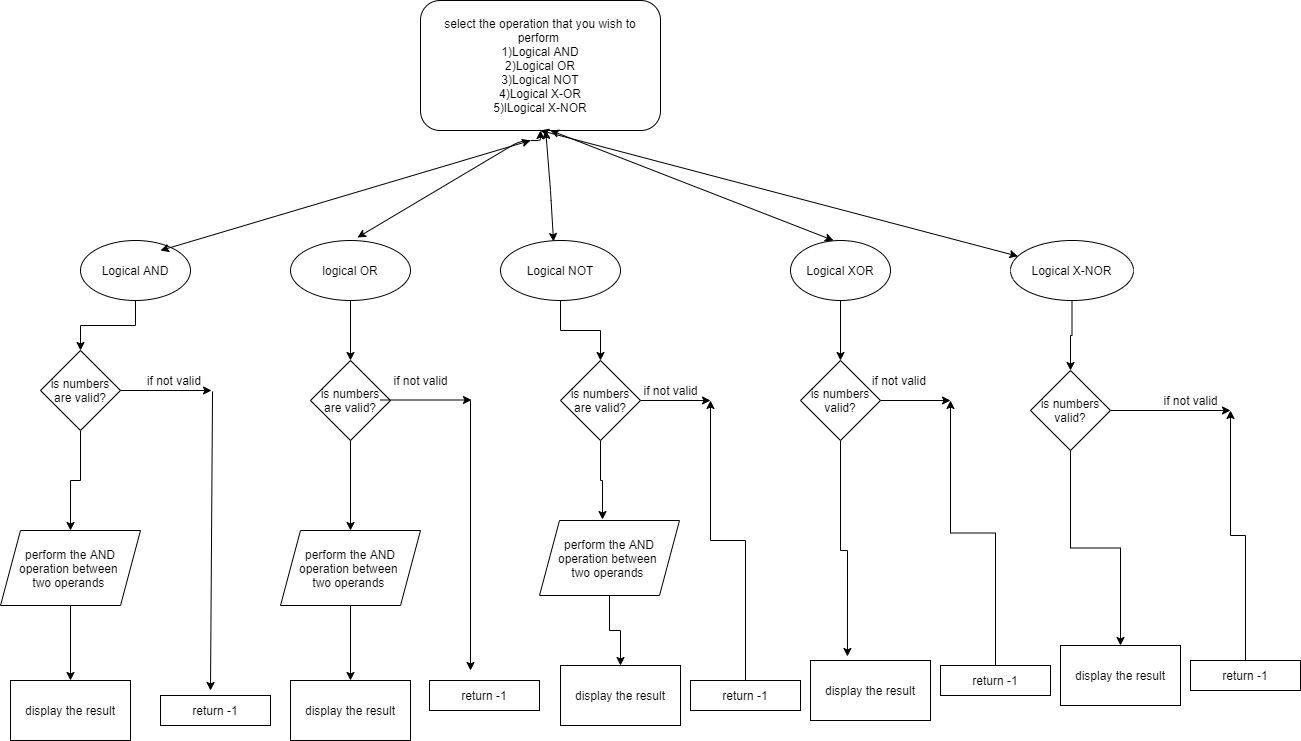

The diagram above was exported from draw.io. Its source (the exported page's mxGraphModel, read from the mxfile embedded in the PNG):
<mxGraphModel dx="2250" dy="737" grid="1" gridSize="10" guides="1" tooltips="1" connect="1" arrows="1" fold="1" page="1" pageScale="1" pageWidth="827" pageHeight="1169" math="0" shadow="0">
  <root>
    <mxCell id="WIyWlLk6GJQsqaUBKTNV-0" />
    <mxCell id="WIyWlLk6GJQsqaUBKTNV-1" parent="WIyWlLk6GJQsqaUBKTNV-0" />
    <mxCell id="Uwez7TAMKPkiw9CjWJXl-1" value="select the operation that you wish to perform&amp;nbsp;&lt;br&gt;1)Logical AND&lt;br&gt;2)Logical OR&lt;br&gt;3)Logical NOT&lt;br&gt;4)Logical X-OR&lt;br&gt;5)lLogical X-NOR" style="rounded=1;whiteSpace=wrap;html=1;" vertex="1" parent="WIyWlLk6GJQsqaUBKTNV-1">
      <mxGeometry x="350" width="240" height="130" as="geometry" />
    </mxCell>
    <mxCell id="Uwez7TAMKPkiw9CjWJXl-18" style="edgeStyle=orthogonalEdgeStyle;rounded=0;orthogonalLoop=1;jettySize=auto;html=1;" edge="1" parent="WIyWlLk6GJQsqaUBKTNV-1" source="Uwez7TAMKPkiw9CjWJXl-5" target="Uwez7TAMKPkiw9CjWJXl-13">
      <mxGeometry relative="1" as="geometry" />
    </mxCell>
    <mxCell id="Uwez7TAMKPkiw9CjWJXl-5" value="Logical AND" style="ellipse;whiteSpace=wrap;html=1;" vertex="1" parent="WIyWlLk6GJQsqaUBKTNV-1">
      <mxGeometry x="10" y="240" width="110" height="60" as="geometry" />
    </mxCell>
    <mxCell id="Uwez7TAMKPkiw9CjWJXl-21" style="edgeStyle=orthogonalEdgeStyle;rounded=0;orthogonalLoop=1;jettySize=auto;html=1;entryX=0.5;entryY=0;entryDx=0;entryDy=0;" edge="1" parent="WIyWlLk6GJQsqaUBKTNV-1" source="Uwez7TAMKPkiw9CjWJXl-6" target="Uwez7TAMKPkiw9CjWJXl-16">
      <mxGeometry relative="1" as="geometry" />
    </mxCell>
    <mxCell id="Uwez7TAMKPkiw9CjWJXl-6" value="Logical XOR" style="ellipse;whiteSpace=wrap;html=1;" vertex="1" parent="WIyWlLk6GJQsqaUBKTNV-1">
      <mxGeometry x="720" y="240" width="100" height="60" as="geometry" />
    </mxCell>
    <mxCell id="Uwez7TAMKPkiw9CjWJXl-19" style="edgeStyle=orthogonalEdgeStyle;rounded=0;orthogonalLoop=1;jettySize=auto;html=1;entryX=0.5;entryY=0;entryDx=0;entryDy=0;" edge="1" parent="WIyWlLk6GJQsqaUBKTNV-1" source="Uwez7TAMKPkiw9CjWJXl-7" target="Uwez7TAMKPkiw9CjWJXl-14">
      <mxGeometry relative="1" as="geometry" />
    </mxCell>
    <mxCell id="Uwez7TAMKPkiw9CjWJXl-7" value="logical OR" style="ellipse;whiteSpace=wrap;html=1;" vertex="1" parent="WIyWlLk6GJQsqaUBKTNV-1">
      <mxGeometry x="220" y="240" width="120" height="60" as="geometry" />
    </mxCell>
    <mxCell id="Uwez7TAMKPkiw9CjWJXl-20" style="edgeStyle=orthogonalEdgeStyle;rounded=0;orthogonalLoop=1;jettySize=auto;html=1;entryX=0.5;entryY=0;entryDx=0;entryDy=0;" edge="1" parent="WIyWlLk6GJQsqaUBKTNV-1" source="Uwez7TAMKPkiw9CjWJXl-8" target="Uwez7TAMKPkiw9CjWJXl-15">
      <mxGeometry relative="1" as="geometry">
        <Array as="points">
          <mxPoint x="490" y="330" />
          <mxPoint x="530" y="330" />
        </Array>
      </mxGeometry>
    </mxCell>
    <mxCell id="Uwez7TAMKPkiw9CjWJXl-8" value="Logical NOT" style="ellipse;whiteSpace=wrap;html=1;" vertex="1" parent="WIyWlLk6GJQsqaUBKTNV-1">
      <mxGeometry x="430" y="240" width="120" height="60" as="geometry" />
    </mxCell>
    <mxCell id="Uwez7TAMKPkiw9CjWJXl-22" style="edgeStyle=orthogonalEdgeStyle;rounded=0;orthogonalLoop=1;jettySize=auto;html=1;entryX=0.5;entryY=0;entryDx=0;entryDy=0;" edge="1" parent="WIyWlLk6GJQsqaUBKTNV-1" source="Uwez7TAMKPkiw9CjWJXl-9" target="Uwez7TAMKPkiw9CjWJXl-17">
      <mxGeometry relative="1" as="geometry" />
    </mxCell>
    <mxCell id="Uwez7TAMKPkiw9CjWJXl-9" value="Logical X-NOR" style="ellipse;whiteSpace=wrap;html=1;" vertex="1" parent="WIyWlLk6GJQsqaUBKTNV-1">
      <mxGeometry x="940" y="240" width="123" height="60" as="geometry" />
    </mxCell>
    <mxCell id="Uwez7TAMKPkiw9CjWJXl-10" value="" style="endArrow=classic;startArrow=classic;html=1;" edge="1" parent="WIyWlLk6GJQsqaUBKTNV-1" source="Uwez7TAMKPkiw9CjWJXl-9">
      <mxGeometry width="50" height="50" relative="1" as="geometry">
        <mxPoint x="897" y="230" as="sourcePoint" />
        <mxPoint x="470" y="130" as="targetPoint" />
      </mxGeometry>
    </mxCell>
    <mxCell id="Uwez7TAMKPkiw9CjWJXl-11" value="" style="endArrow=classic;startArrow=classic;html=1;exitX=0.442;exitY=0.017;exitDx=0;exitDy=0;exitPerimeter=0;" edge="1" parent="WIyWlLk6GJQsqaUBKTNV-1" source="Uwez7TAMKPkiw9CjWJXl-8" target="Uwez7TAMKPkiw9CjWJXl-1">
      <mxGeometry width="50" height="50" relative="1" as="geometry">
        <mxPoint x="420" y="260" as="sourcePoint" />
        <mxPoint x="380" y="140" as="targetPoint" />
        <Array as="points">
          <mxPoint x="480" y="190" />
        </Array>
      </mxGeometry>
    </mxCell>
    <mxCell id="Uwez7TAMKPkiw9CjWJXl-12" value="" style="endArrow=classic;startArrow=classic;html=1;exitX=0.558;exitY=-0.05;exitDx=0;exitDy=0;exitPerimeter=0;" edge="1" parent="WIyWlLk6GJQsqaUBKTNV-1" source="Uwez7TAMKPkiw9CjWJXl-7" target="Uwez7TAMKPkiw9CjWJXl-1">
      <mxGeometry width="50" height="50" relative="1" as="geometry">
        <mxPoint x="420" y="260" as="sourcePoint" />
        <mxPoint x="380" y="140" as="targetPoint" />
        <Array as="points">
          <mxPoint x="450" y="140" />
          <mxPoint x="470" y="140" />
        </Array>
      </mxGeometry>
    </mxCell>
    <mxCell id="Uwez7TAMKPkiw9CjWJXl-26" style="edgeStyle=orthogonalEdgeStyle;rounded=0;orthogonalLoop=1;jettySize=auto;html=1;entryX=0.5;entryY=0;entryDx=0;entryDy=0;" edge="1" parent="WIyWlLk6GJQsqaUBKTNV-1" source="Uwez7TAMKPkiw9CjWJXl-13" target="Uwez7TAMKPkiw9CjWJXl-24">
      <mxGeometry relative="1" as="geometry" />
    </mxCell>
    <mxCell id="Uwez7TAMKPkiw9CjWJXl-13" value="is numbers are valid?" style="rhombus;whiteSpace=wrap;html=1;" vertex="1" parent="WIyWlLk6GJQsqaUBKTNV-1">
      <mxGeometry x="-30" y="350" width="80" height="80" as="geometry" />
    </mxCell>
    <mxCell id="Uwez7TAMKPkiw9CjWJXl-48" style="edgeStyle=orthogonalEdgeStyle;rounded=0;orthogonalLoop=1;jettySize=auto;html=1;entryX=0.5;entryY=0;entryDx=0;entryDy=0;" edge="1" parent="WIyWlLk6GJQsqaUBKTNV-1" source="Uwez7TAMKPkiw9CjWJXl-14" target="Uwez7TAMKPkiw9CjWJXl-46">
      <mxGeometry relative="1" as="geometry" />
    </mxCell>
    <mxCell id="Uwez7TAMKPkiw9CjWJXl-14" value="is numbers are valid?" style="rhombus;whiteSpace=wrap;html=1;" vertex="1" parent="WIyWlLk6GJQsqaUBKTNV-1">
      <mxGeometry x="240" y="360" width="80" height="80" as="geometry" />
    </mxCell>
    <mxCell id="Uwez7TAMKPkiw9CjWJXl-58" style="edgeStyle=orthogonalEdgeStyle;rounded=0;orthogonalLoop=1;jettySize=auto;html=1;entryX=0.45;entryY=-0.013;entryDx=0;entryDy=0;entryPerimeter=0;" edge="1" parent="WIyWlLk6GJQsqaUBKTNV-1" source="Uwez7TAMKPkiw9CjWJXl-15" target="Uwez7TAMKPkiw9CjWJXl-56">
      <mxGeometry relative="1" as="geometry" />
    </mxCell>
    <mxCell id="Uwez7TAMKPkiw9CjWJXl-64" style="edgeStyle=orthogonalEdgeStyle;rounded=0;orthogonalLoop=1;jettySize=auto;html=1;" edge="1" parent="WIyWlLk6GJQsqaUBKTNV-1" source="Uwez7TAMKPkiw9CjWJXl-15">
      <mxGeometry relative="1" as="geometry">
        <mxPoint x="640" y="400" as="targetPoint" />
      </mxGeometry>
    </mxCell>
    <mxCell id="Uwez7TAMKPkiw9CjWJXl-15" value="is numbers are valid?" style="rhombus;whiteSpace=wrap;html=1;" vertex="1" parent="WIyWlLk6GJQsqaUBKTNV-1">
      <mxGeometry x="490" y="360" width="80" height="80" as="geometry" />
    </mxCell>
    <mxCell id="Uwez7TAMKPkiw9CjWJXl-67" style="edgeStyle=orthogonalEdgeStyle;rounded=0;orthogonalLoop=1;jettySize=auto;html=1;entryX=0.308;entryY=-0.067;entryDx=0;entryDy=0;entryPerimeter=0;" edge="1" parent="WIyWlLk6GJQsqaUBKTNV-1" source="Uwez7TAMKPkiw9CjWJXl-16" target="Uwez7TAMKPkiw9CjWJXl-60">
      <mxGeometry relative="1" as="geometry" />
    </mxCell>
    <mxCell id="Uwez7TAMKPkiw9CjWJXl-69" style="edgeStyle=orthogonalEdgeStyle;rounded=0;orthogonalLoop=1;jettySize=auto;html=1;" edge="1" parent="WIyWlLk6GJQsqaUBKTNV-1" source="Uwez7TAMKPkiw9CjWJXl-16">
      <mxGeometry relative="1" as="geometry">
        <mxPoint x="880" y="400" as="targetPoint" />
      </mxGeometry>
    </mxCell>
    <mxCell id="Uwez7TAMKPkiw9CjWJXl-16" value="is numbers valid?" style="rhombus;whiteSpace=wrap;html=1;" vertex="1" parent="WIyWlLk6GJQsqaUBKTNV-1">
      <mxGeometry x="730" y="360" width="80" height="80" as="geometry" />
    </mxCell>
    <mxCell id="Uwez7TAMKPkiw9CjWJXl-72" style="edgeStyle=orthogonalEdgeStyle;rounded=0;orthogonalLoop=1;jettySize=auto;html=1;entryX=0.5;entryY=0;entryDx=0;entryDy=0;" edge="1" parent="WIyWlLk6GJQsqaUBKTNV-1" source="Uwez7TAMKPkiw9CjWJXl-17" target="Uwez7TAMKPkiw9CjWJXl-61">
      <mxGeometry relative="1" as="geometry" />
    </mxCell>
    <mxCell id="Uwez7TAMKPkiw9CjWJXl-74" style="edgeStyle=orthogonalEdgeStyle;rounded=0;orthogonalLoop=1;jettySize=auto;html=1;" edge="1" parent="WIyWlLk6GJQsqaUBKTNV-1" source="Uwez7TAMKPkiw9CjWJXl-17">
      <mxGeometry relative="1" as="geometry">
        <mxPoint x="1160" y="410" as="targetPoint" />
      </mxGeometry>
    </mxCell>
    <mxCell id="Uwez7TAMKPkiw9CjWJXl-17" value="is numbers valid?" style="rhombus;whiteSpace=wrap;html=1;" vertex="1" parent="WIyWlLk6GJQsqaUBKTNV-1">
      <mxGeometry x="960" y="370" width="80" height="80" as="geometry" />
    </mxCell>
    <mxCell id="Uwez7TAMKPkiw9CjWJXl-23" value="return -1" style="rounded=0;whiteSpace=wrap;html=1;" vertex="1" parent="WIyWlLk6GJQsqaUBKTNV-1">
      <mxGeometry x="90" y="695" width="110" height="30" as="geometry" />
    </mxCell>
    <mxCell id="Uwez7TAMKPkiw9CjWJXl-38" style="edgeStyle=orthogonalEdgeStyle;rounded=0;orthogonalLoop=1;jettySize=auto;html=1;" edge="1" parent="WIyWlLk6GJQsqaUBKTNV-1" source="Uwez7TAMKPkiw9CjWJXl-24" target="Uwez7TAMKPkiw9CjWJXl-39">
      <mxGeometry relative="1" as="geometry">
        <mxPoint x="60" y="710" as="targetPoint" />
      </mxGeometry>
    </mxCell>
    <mxCell id="Uwez7TAMKPkiw9CjWJXl-24" value="perform the AND operation between&amp;nbsp;&lt;br&gt;two operands&amp;nbsp;" style="shape=parallelogram;perimeter=parallelogramPerimeter;whiteSpace=wrap;html=1;fixedSize=1;" vertex="1" parent="WIyWlLk6GJQsqaUBKTNV-1">
      <mxGeometry x="-70" y="530" width="140" height="75" as="geometry" />
    </mxCell>
    <mxCell id="Uwez7TAMKPkiw9CjWJXl-36" value="" style="endArrow=classic;html=1;exitX=1;exitY=0.5;exitDx=0;exitDy=0;" edge="1" parent="WIyWlLk6GJQsqaUBKTNV-1" source="Uwez7TAMKPkiw9CjWJXl-13">
      <mxGeometry width="50" height="50" relative="1" as="geometry">
        <mxPoint x="120" y="410" as="sourcePoint" />
        <mxPoint x="141" y="390" as="targetPoint" />
      </mxGeometry>
    </mxCell>
    <mxCell id="Uwez7TAMKPkiw9CjWJXl-37" value="if not valid&amp;nbsp;" style="text;html=1;align=center;verticalAlign=middle;resizable=0;points=[];autosize=1;" vertex="1" parent="WIyWlLk6GJQsqaUBKTNV-1">
      <mxGeometry x="70" y="370" width="70" height="20" as="geometry" />
    </mxCell>
    <mxCell id="Uwez7TAMKPkiw9CjWJXl-39" value="display the result" style="rounded=0;whiteSpace=wrap;html=1;" vertex="1" parent="WIyWlLk6GJQsqaUBKTNV-1">
      <mxGeometry x="-60" y="680" width="120" height="60" as="geometry" />
    </mxCell>
    <mxCell id="Uwez7TAMKPkiw9CjWJXl-42" value="" style="endArrow=classic;startArrow=classic;html=1;" edge="1" parent="WIyWlLk6GJQsqaUBKTNV-1">
      <mxGeometry width="50" height="50" relative="1" as="geometry">
        <mxPoint x="90" y="250" as="sourcePoint" />
        <mxPoint x="460" y="140" as="targetPoint" />
      </mxGeometry>
    </mxCell>
    <mxCell id="Uwez7TAMKPkiw9CjWJXl-43" value="" style="endArrow=classic;startArrow=classic;html=1;entryX=0.43;entryY=0;entryDx=0;entryDy=0;entryPerimeter=0;" edge="1" parent="WIyWlLk6GJQsqaUBKTNV-1" target="Uwez7TAMKPkiw9CjWJXl-6">
      <mxGeometry width="50" height="50" relative="1" as="geometry">
        <mxPoint x="480" y="130" as="sourcePoint" />
        <mxPoint x="680" y="210" as="targetPoint" />
      </mxGeometry>
    </mxCell>
    <mxCell id="Uwez7TAMKPkiw9CjWJXl-45" value="" style="endArrow=classic;html=1;exitX=1.029;exitY=1.05;exitDx=0;exitDy=0;exitPerimeter=0;" edge="1" parent="WIyWlLk6GJQsqaUBKTNV-1" source="Uwez7TAMKPkiw9CjWJXl-37">
      <mxGeometry width="50" height="50" relative="1" as="geometry">
        <mxPoint x="150" y="550" as="sourcePoint" />
        <mxPoint x="140" y="690" as="targetPoint" />
      </mxGeometry>
    </mxCell>
    <mxCell id="Uwez7TAMKPkiw9CjWJXl-52" style="edgeStyle=orthogonalEdgeStyle;rounded=0;orthogonalLoop=1;jettySize=auto;html=1;entryX=0.5;entryY=0;entryDx=0;entryDy=0;" edge="1" parent="WIyWlLk6GJQsqaUBKTNV-1" source="Uwez7TAMKPkiw9CjWJXl-46" target="Uwez7TAMKPkiw9CjWJXl-51">
      <mxGeometry relative="1" as="geometry" />
    </mxCell>
    <mxCell id="Uwez7TAMKPkiw9CjWJXl-46" value="perform the AND operation between&amp;nbsp;&lt;br&gt;two operands&amp;nbsp;" style="shape=parallelogram;perimeter=parallelogramPerimeter;whiteSpace=wrap;html=1;fixedSize=1;" vertex="1" parent="WIyWlLk6GJQsqaUBKTNV-1">
      <mxGeometry x="210" y="530" width="140" height="75" as="geometry" />
    </mxCell>
    <mxCell id="Uwez7TAMKPkiw9CjWJXl-49" value="" style="endArrow=classic;html=1;" edge="1" parent="WIyWlLk6GJQsqaUBKTNV-1">
      <mxGeometry width="50" height="50" relative="1" as="geometry">
        <mxPoint x="400" y="400" as="sourcePoint" />
        <mxPoint x="400" y="670" as="targetPoint" />
      </mxGeometry>
    </mxCell>
    <mxCell id="Uwez7TAMKPkiw9CjWJXl-50" value="return -1" style="rounded=0;whiteSpace=wrap;html=1;" vertex="1" parent="WIyWlLk6GJQsqaUBKTNV-1">
      <mxGeometry x="359" y="680" width="110" height="30" as="geometry" />
    </mxCell>
    <mxCell id="Uwez7TAMKPkiw9CjWJXl-51" value="display the result" style="rounded=0;whiteSpace=wrap;html=1;" vertex="1" parent="WIyWlLk6GJQsqaUBKTNV-1">
      <mxGeometry x="220" y="680" width="120" height="60" as="geometry" />
    </mxCell>
    <mxCell id="Uwez7TAMKPkiw9CjWJXl-54" value="" style="endArrow=classic;html=1;exitX=1;exitY=0.5;exitDx=0;exitDy=0;" edge="1" parent="WIyWlLk6GJQsqaUBKTNV-1">
      <mxGeometry width="50" height="50" relative="1" as="geometry">
        <mxPoint x="310" y="399.5" as="sourcePoint" />
        <mxPoint x="401" y="399.5" as="targetPoint" />
      </mxGeometry>
    </mxCell>
    <mxCell id="Uwez7TAMKPkiw9CjWJXl-55" value="if not valid" style="text;html=1;align=center;verticalAlign=middle;resizable=0;points=[];autosize=1;" vertex="1" parent="WIyWlLk6GJQsqaUBKTNV-1">
      <mxGeometry x="315" y="370" width="70" height="20" as="geometry" />
    </mxCell>
    <mxCell id="Uwez7TAMKPkiw9CjWJXl-63" style="edgeStyle=orthogonalEdgeStyle;rounded=0;orthogonalLoop=1;jettySize=auto;html=1;" edge="1" parent="WIyWlLk6GJQsqaUBKTNV-1" source="Uwez7TAMKPkiw9CjWJXl-56" target="Uwez7TAMKPkiw9CjWJXl-59">
      <mxGeometry relative="1" as="geometry" />
    </mxCell>
    <mxCell id="Uwez7TAMKPkiw9CjWJXl-56" value="perform the AND operation between&amp;nbsp;&lt;br&gt;two operands&amp;nbsp;" style="shape=parallelogram;perimeter=parallelogramPerimeter;whiteSpace=wrap;html=1;fixedSize=1;" vertex="1" parent="WIyWlLk6GJQsqaUBKTNV-1">
      <mxGeometry x="469" y="520" width="140" height="75" as="geometry" />
    </mxCell>
    <mxCell id="Uwez7TAMKPkiw9CjWJXl-59" value="display the result" style="rounded=0;whiteSpace=wrap;html=1;" vertex="1" parent="WIyWlLk6GJQsqaUBKTNV-1">
      <mxGeometry x="490" y="665" width="120" height="60" as="geometry" />
    </mxCell>
    <mxCell id="Uwez7TAMKPkiw9CjWJXl-60" value="display the result" style="rounded=0;whiteSpace=wrap;html=1;" vertex="1" parent="WIyWlLk6GJQsqaUBKTNV-1">
      <mxGeometry x="740" y="660" width="120" height="60" as="geometry" />
    </mxCell>
    <mxCell id="Uwez7TAMKPkiw9CjWJXl-61" value="display the result" style="rounded=0;whiteSpace=wrap;html=1;" vertex="1" parent="WIyWlLk6GJQsqaUBKTNV-1">
      <mxGeometry x="990" y="645" width="120" height="60" as="geometry" />
    </mxCell>
    <mxCell id="Uwez7TAMKPkiw9CjWJXl-65" style="edgeStyle=orthogonalEdgeStyle;rounded=0;orthogonalLoop=1;jettySize=auto;html=1;" edge="1" parent="WIyWlLk6GJQsqaUBKTNV-1" source="Uwez7TAMKPkiw9CjWJXl-62">
      <mxGeometry relative="1" as="geometry">
        <mxPoint x="640" y="400" as="targetPoint" />
      </mxGeometry>
    </mxCell>
    <mxCell id="Uwez7TAMKPkiw9CjWJXl-62" value="return -1" style="rounded=0;whiteSpace=wrap;html=1;" vertex="1" parent="WIyWlLk6GJQsqaUBKTNV-1">
      <mxGeometry x="620" y="680" width="110" height="30" as="geometry" />
    </mxCell>
    <mxCell id="Uwez7TAMKPkiw9CjWJXl-66" value="if not valid" style="text;html=1;align=center;verticalAlign=middle;resizable=0;points=[];autosize=1;" vertex="1" parent="WIyWlLk6GJQsqaUBKTNV-1">
      <mxGeometry x="565" y="380" width="70" height="20" as="geometry" />
    </mxCell>
    <mxCell id="Uwez7TAMKPkiw9CjWJXl-70" style="edgeStyle=orthogonalEdgeStyle;rounded=0;orthogonalLoop=1;jettySize=auto;html=1;" edge="1" parent="WIyWlLk6GJQsqaUBKTNV-1" source="Uwez7TAMKPkiw9CjWJXl-68">
      <mxGeometry relative="1" as="geometry">
        <mxPoint x="880" y="400" as="targetPoint" />
      </mxGeometry>
    </mxCell>
    <mxCell id="Uwez7TAMKPkiw9CjWJXl-68" value="return -1" style="rounded=0;whiteSpace=wrap;html=1;" vertex="1" parent="WIyWlLk6GJQsqaUBKTNV-1">
      <mxGeometry x="870" y="665" width="110" height="30" as="geometry" />
    </mxCell>
    <mxCell id="Uwez7TAMKPkiw9CjWJXl-71" value="if not valid&amp;nbsp;" style="text;html=1;align=center;verticalAlign=middle;resizable=0;points=[];autosize=1;" vertex="1" parent="WIyWlLk6GJQsqaUBKTNV-1">
      <mxGeometry x="795" y="370" width="70" height="20" as="geometry" />
    </mxCell>
    <mxCell id="Uwez7TAMKPkiw9CjWJXl-75" style="edgeStyle=orthogonalEdgeStyle;rounded=0;orthogonalLoop=1;jettySize=auto;html=1;" edge="1" parent="WIyWlLk6GJQsqaUBKTNV-1" source="Uwez7TAMKPkiw9CjWJXl-73">
      <mxGeometry relative="1" as="geometry">
        <mxPoint x="1160" y="410" as="targetPoint" />
      </mxGeometry>
    </mxCell>
    <mxCell id="Uwez7TAMKPkiw9CjWJXl-73" value="return -1" style="rounded=0;whiteSpace=wrap;html=1;" vertex="1" parent="WIyWlLk6GJQsqaUBKTNV-1">
      <mxGeometry x="1120" y="660" width="110" height="30" as="geometry" />
    </mxCell>
    <mxCell id="Uwez7TAMKPkiw9CjWJXl-76" value="if not valid&lt;br&gt;" style="text;html=1;align=center;verticalAlign=middle;resizable=0;points=[];autosize=1;" vertex="1" parent="WIyWlLk6GJQsqaUBKTNV-1">
      <mxGeometry x="1085" y="390" width="70" height="20" as="geometry" />
    </mxCell>
  </root>
</mxGraphModel>